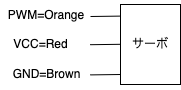

The diagram above was exported from draw.io. Its source (the exported page's mxGraphModel, read from the mxfile embedded in the PNG):
<mxGraphModel dx="980" dy="654" grid="1" gridSize="10" guides="1" tooltips="1" connect="1" arrows="1" fold="1" page="1" pageScale="1" pageWidth="1100" pageHeight="850" background="none" math="0" shadow="0">
  <root>
    <mxCell id="0" />
    <mxCell id="1" parent="0" />
    <mxCell id="EtGC8GR3Lcfdr0jyhxYD-1" value="サーボ" style="rounded=0;whiteSpace=wrap;html=1;" vertex="1" parent="1">
      <mxGeometry x="330" y="120" width="60" height="80" as="geometry" />
    </mxCell>
    <mxCell id="EtGC8GR3Lcfdr0jyhxYD-2" value="" style="endArrow=none;html=1;rounded=0;entryX=0.005;entryY=0.145;entryDx=0;entryDy=0;entryPerimeter=0;" edge="1" parent="1" target="EtGC8GR3Lcfdr0jyhxYD-1">
      <mxGeometry width="50" height="50" relative="1" as="geometry">
        <mxPoint x="300" y="132" as="sourcePoint" />
        <mxPoint x="430" y="250" as="targetPoint" />
      </mxGeometry>
    </mxCell>
    <mxCell id="EtGC8GR3Lcfdr0jyhxYD-3" value="" style="endArrow=none;html=1;rounded=0;entryX=0.005;entryY=0.145;entryDx=0;entryDy=0;entryPerimeter=0;" edge="1" parent="1">
      <mxGeometry width="50" height="50" relative="1" as="geometry">
        <mxPoint x="299.7" y="160.2" as="sourcePoint" />
        <mxPoint x="330.00000000000006" y="159.8" as="targetPoint" />
      </mxGeometry>
    </mxCell>
    <mxCell id="EtGC8GR3Lcfdr0jyhxYD-4" value="" style="endArrow=none;html=1;rounded=0;entryX=0.005;entryY=0.145;entryDx=0;entryDy=0;entryPerimeter=0;" edge="1" parent="1">
      <mxGeometry width="50" height="50" relative="1" as="geometry">
        <mxPoint x="299.7" y="190.4" as="sourcePoint" />
        <mxPoint x="330.00000000000006" y="190.00000000000003" as="targetPoint" />
      </mxGeometry>
    </mxCell>
    <mxCell id="EtGC8GR3Lcfdr0jyhxYD-5" value="PWM=Orange" style="text;html=1;strokeColor=none;fillColor=none;align=center;verticalAlign=middle;whiteSpace=wrap;rounded=0;" vertex="1" parent="1">
      <mxGeometry x="226" y="116" width="60" height="30" as="geometry" />
    </mxCell>
    <mxCell id="EtGC8GR3Lcfdr0jyhxYD-6" value="VCC=Red" style="text;html=1;align=center;verticalAlign=middle;resizable=0;points=[];autosize=1;strokeColor=none;fillColor=none;" vertex="1" parent="1">
      <mxGeometry x="210" y="145" width="80" height="30" as="geometry" />
    </mxCell>
    <mxCell id="EtGC8GR3Lcfdr0jyhxYD-7" value="GND=Brown" style="text;html=1;align=center;verticalAlign=middle;resizable=0;points=[];autosize=1;strokeColor=none;fillColor=none;" vertex="1" parent="1">
      <mxGeometry x="211" y="175" width="90" height="30" as="geometry" />
    </mxCell>
  </root>
</mxGraphModel>